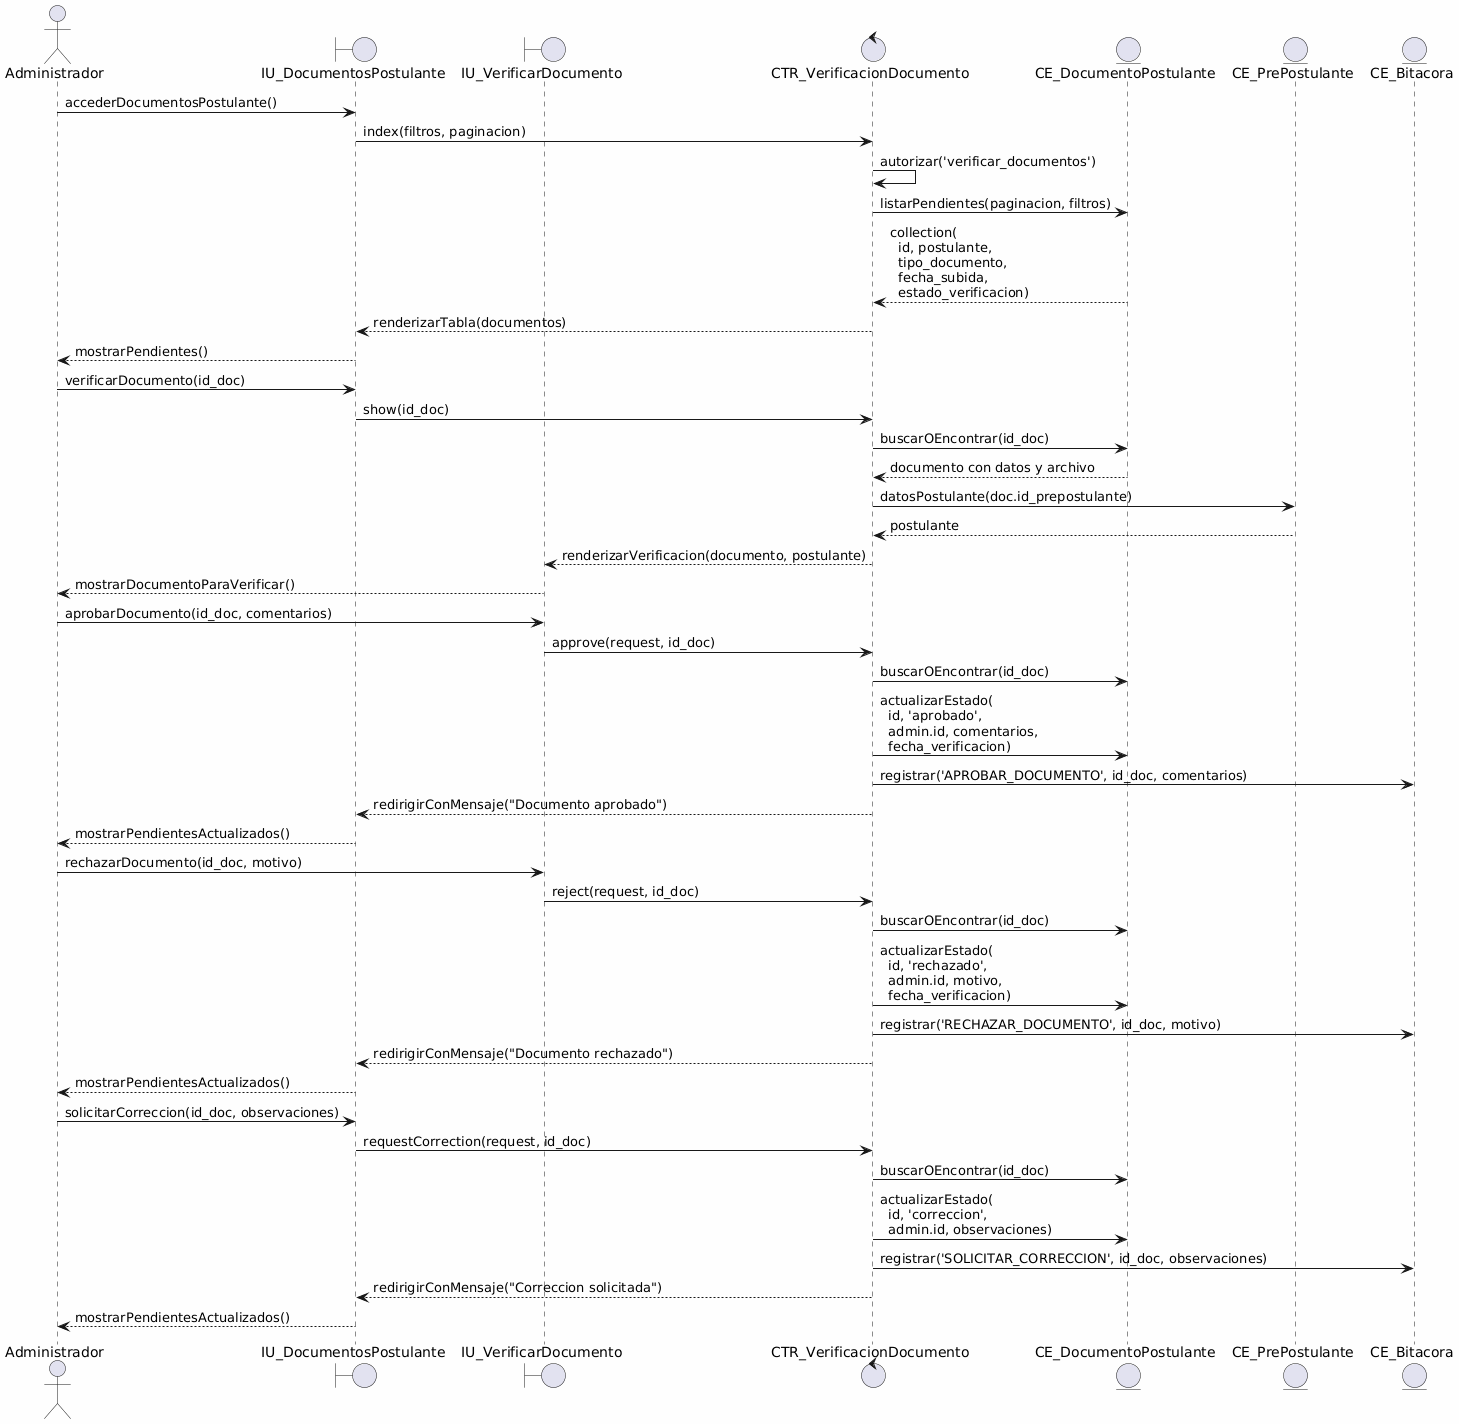

The diagram above was rendered by PlantUML. Its source (embedded in the PNG):
@startuml
skinparam backgroundColor #FEFEFE
skinparam defaultFontName Consolas

actor "Administrador" as admin
boundary "IU_DocumentosPostulante" as vista
boundary "IU_VerificarDocumento" as verView
control "CTR_VerificacionDocumento" as ctr
entity "CE_DocumentoPostulante" as doc
entity "CE_PrePostulante" as prep
entity "CE_Bitacora" as bitacora

admin -> vista: accederDocumentosPostulante()
vista -> ctr: index(filtros, paginacion)
ctr -> ctr: autorizar('verificar_documentos')
ctr -> doc: listarPendientes(paginacion, filtros)
doc --> ctr: collection(\n  id, postulante,\n  tipo_documento,\n  fecha_subida,\n  estado_verificacion)
ctr --> vista: renderizarTabla(documentos)
vista --> admin: mostrarPendientes()

admin -> vista: verificarDocumento(id_doc)
vista -> ctr: show(id_doc)
ctr -> doc: buscarOEncontrar(id_doc)
doc --> ctr: documento con datos y archivo
ctr -> prep: datosPostulante(doc.id_prepostulante)
prep --> ctr: postulante
ctr --> verView: renderizarVerificacion(documento, postulante)
verView --> admin: mostrarDocumentoParaVerificar()

admin -> verView: aprobarDocumento(id_doc, comentarios)
verView -> ctr: approve(request, id_doc)
ctr -> doc: buscarOEncontrar(id_doc)
ctr -> doc: actualizarEstado(\n  id, 'aprobado',\n  admin.id, comentarios,\n  fecha_verificacion)
ctr -> bitacora: registrar('APROBAR_DOCUMENTO', id_doc, comentarios)
ctr --> vista: redirigirConMensaje("Documento aprobado")
vista --> admin: mostrarPendientesActualizados()

admin -> verView: rechazarDocumento(id_doc, motivo)
verView -> ctr: reject(request, id_doc)
ctr -> doc: buscarOEncontrar(id_doc)
ctr -> doc: actualizarEstado(\n  id, 'rechazado',\n  admin.id, motivo,\n  fecha_verificacion)
ctr -> bitacora: registrar('RECHAZAR_DOCUMENTO', id_doc, motivo)
ctr --> vista: redirigirConMensaje("Documento rechazado")
vista --> admin: mostrarPendientesActualizados()

admin -> vista: solicitarCorreccion(id_doc, observaciones)
vista -> ctr: requestCorrection(request, id_doc)
ctr -> doc: buscarOEncontrar(id_doc)
ctr -> doc: actualizarEstado(\n  id, 'correccion',\n  admin.id, observaciones)
ctr -> bitacora: registrar('SOLICITAR_CORRECCION', id_doc, observaciones)
ctr --> vista: redirigirConMensaje("Correccion solicitada")
vista --> admin: mostrarPendientesActualizados()
@enduml